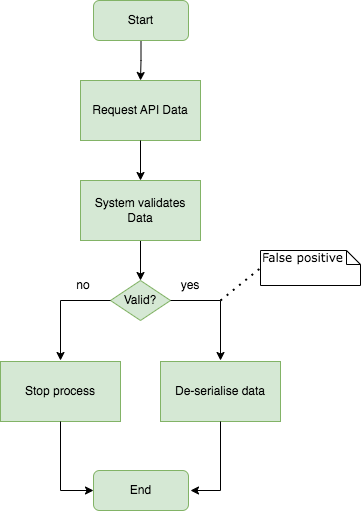

The diagram above was exported from draw.io. Its source (the exported page's mxGraphModel, read from the mxfile embedded in the PNG):
<mxGraphModel dx="954" dy="515" grid="1" gridSize="10" guides="1" tooltips="1" connect="1" arrows="1" fold="1" page="1" pageScale="1" pageWidth="827" pageHeight="1169" math="0" shadow="0">
  <root>
    <mxCell id="0" />
    <mxCell id="1" parent="0" />
    <mxCell id="sJUJ95cJ7QhKJ3C_uzs--4" value="" style="edgeStyle=orthogonalEdgeStyle;rounded=0;orthogonalLoop=1;jettySize=auto;html=1;" edge="1" parent="1" source="sJUJ95cJ7QhKJ3C_uzs--2" target="sJUJ95cJ7QhKJ3C_uzs--3">
      <mxGeometry relative="1" as="geometry" />
    </mxCell>
    <mxCell id="sJUJ95cJ7QhKJ3C_uzs--2" value="Start" style="rounded=1;whiteSpace=wrap;html=1;fillColor=#d5e8d4;strokeColor=#82b366;" vertex="1" parent="1">
      <mxGeometry x="353" y="60" width="95" height="40" as="geometry" />
    </mxCell>
    <mxCell id="sJUJ95cJ7QhKJ3C_uzs--3" value="Request API Data" style="rounded=0;whiteSpace=wrap;html=1;fillColor=#d5e8d4;strokeColor=#82b366;" vertex="1" parent="1">
      <mxGeometry x="340" y="140" width="120" height="60" as="geometry" />
    </mxCell>
    <mxCell id="sJUJ95cJ7QhKJ3C_uzs--8" value="" style="edgeStyle=orthogonalEdgeStyle;rounded=0;orthogonalLoop=1;jettySize=auto;html=1;" edge="1" parent="1" target="sJUJ95cJ7QhKJ3C_uzs--7">
      <mxGeometry relative="1" as="geometry">
        <mxPoint x="400" y="200" as="sourcePoint" />
      </mxGeometry>
    </mxCell>
    <mxCell id="sJUJ95cJ7QhKJ3C_uzs--10" value="" style="edgeStyle=orthogonalEdgeStyle;rounded=0;orthogonalLoop=1;jettySize=auto;html=1;" edge="1" parent="1" source="sJUJ95cJ7QhKJ3C_uzs--7" target="sJUJ95cJ7QhKJ3C_uzs--9">
      <mxGeometry relative="1" as="geometry" />
    </mxCell>
    <mxCell id="sJUJ95cJ7QhKJ3C_uzs--7" value="System validates Data" style="rounded=0;whiteSpace=wrap;html=1;fillColor=#d5e8d4;strokeColor=#82b366;" vertex="1" parent="1">
      <mxGeometry x="340" y="240" width="120" height="60" as="geometry" />
    </mxCell>
    <mxCell id="sJUJ95cJ7QhKJ3C_uzs--9" value="Valid?" style="rhombus;whiteSpace=wrap;html=1;fillColor=#d5e8d4;strokeColor=#82b366;" vertex="1" parent="1">
      <mxGeometry x="370" y="340" width="60" height="40" as="geometry" />
    </mxCell>
    <mxCell id="sJUJ95cJ7QhKJ3C_uzs--12" value="" style="endArrow=classic;html=1;rounded=0;exitX=1;exitY=0.5;exitDx=0;exitDy=0;" edge="1" parent="1" source="sJUJ95cJ7QhKJ3C_uzs--9">
      <mxGeometry width="50" height="50" relative="1" as="geometry">
        <mxPoint x="390" y="360" as="sourcePoint" />
        <mxPoint x="480" y="420" as="targetPoint" />
        <Array as="points">
          <mxPoint x="480" y="360" />
        </Array>
      </mxGeometry>
    </mxCell>
    <mxCell id="sJUJ95cJ7QhKJ3C_uzs--13" value="yes" style="text;html=1;strokeColor=none;fillColor=none;align=center;verticalAlign=middle;whiteSpace=wrap;rounded=0;" vertex="1" parent="1">
      <mxGeometry x="420" y="330" width="60" height="30" as="geometry" />
    </mxCell>
    <mxCell id="sJUJ95cJ7QhKJ3C_uzs--14" value="" style="endArrow=classic;html=1;rounded=0;exitX=0;exitY=0.5;exitDx=0;exitDy=0;" edge="1" parent="1" source="sJUJ95cJ7QhKJ3C_uzs--9">
      <mxGeometry width="50" height="50" relative="1" as="geometry">
        <mxPoint x="270" y="360" as="sourcePoint" />
        <mxPoint x="320" y="420" as="targetPoint" />
        <Array as="points">
          <mxPoint x="320" y="360" />
        </Array>
      </mxGeometry>
    </mxCell>
    <mxCell id="sJUJ95cJ7QhKJ3C_uzs--15" value="no" style="text;html=1;strokeColor=none;fillColor=none;align=center;verticalAlign=middle;whiteSpace=wrap;rounded=0;" vertex="1" parent="1">
      <mxGeometry x="313" y="330" width="60" height="30" as="geometry" />
    </mxCell>
    <mxCell id="sJUJ95cJ7QhKJ3C_uzs--16" value="Stop process" style="rounded=0;whiteSpace=wrap;html=1;fillColor=#d5e8d4;strokeColor=#82b366;" vertex="1" parent="1">
      <mxGeometry x="260" y="421" width="120" height="60" as="geometry" />
    </mxCell>
    <mxCell id="sJUJ95cJ7QhKJ3C_uzs--17" value="De-serialise data" style="rounded=0;whiteSpace=wrap;html=1;fillColor=#d5e8d4;strokeColor=#82b366;" vertex="1" parent="1">
      <mxGeometry x="420" y="421" width="120" height="60" as="geometry" />
    </mxCell>
    <mxCell id="sJUJ95cJ7QhKJ3C_uzs--19" value="End" style="rounded=1;whiteSpace=wrap;html=1;fillColor=#d5e8d4;strokeColor=#82b366;" vertex="1" parent="1">
      <mxGeometry x="353" y="530" width="95" height="40" as="geometry" />
    </mxCell>
    <mxCell id="sJUJ95cJ7QhKJ3C_uzs--20" value="" style="endArrow=classic;html=1;rounded=0;exitX=0.5;exitY=1;exitDx=0;exitDy=0;entryX=0;entryY=0.5;entryDx=0;entryDy=0;" edge="1" parent="1" source="sJUJ95cJ7QhKJ3C_uzs--16" target="sJUJ95cJ7QhKJ3C_uzs--19">
      <mxGeometry width="50" height="50" relative="1" as="geometry">
        <mxPoint x="380" y="520" as="sourcePoint" />
        <mxPoint x="330" y="580" as="targetPoint" />
        <Array as="points">
          <mxPoint x="320" y="550" />
        </Array>
      </mxGeometry>
    </mxCell>
    <mxCell id="sJUJ95cJ7QhKJ3C_uzs--23" value="" style="endArrow=classic;html=1;rounded=0;exitX=0.5;exitY=1;exitDx=0;exitDy=0;" edge="1" parent="1">
      <mxGeometry width="50" height="50" relative="1" as="geometry">
        <mxPoint x="480" y="481" as="sourcePoint" />
        <mxPoint x="450" y="550" as="targetPoint" />
        <Array as="points">
          <mxPoint x="480" y="550" />
        </Array>
      </mxGeometry>
    </mxCell>
    <mxCell id="sJUJ95cJ7QhKJ3C_uzs--24" value="False positive" style="shape=note;whiteSpace=wrap;html=1;size=14;verticalAlign=top;align=left;spacingTop=-6;rounded=0;shadow=0;comic=0;labelBackgroundColor=none;strokeWidth=1;fontFamily=Verdana;fontSize=12" vertex="1" parent="1">
      <mxGeometry x="520" y="310" width="100" height="35" as="geometry" />
    </mxCell>
    <mxCell id="sJUJ95cJ7QhKJ3C_uzs--25" value="" style="endArrow=none;dashed=1;html=1;dashPattern=1 3;strokeWidth=2;rounded=0;entryX=0;entryY=0.5;entryDx=0;entryDy=0;entryPerimeter=0;exitX=1;exitY=1;exitDx=0;exitDy=0;" edge="1" parent="1" source="sJUJ95cJ7QhKJ3C_uzs--13" target="sJUJ95cJ7QhKJ3C_uzs--24">
      <mxGeometry width="50" height="50" relative="1" as="geometry">
        <mxPoint x="390" y="220" as="sourcePoint" />
        <mxPoint x="440" y="170" as="targetPoint" />
        <Array as="points" />
      </mxGeometry>
    </mxCell>
  </root>
</mxGraphModel>